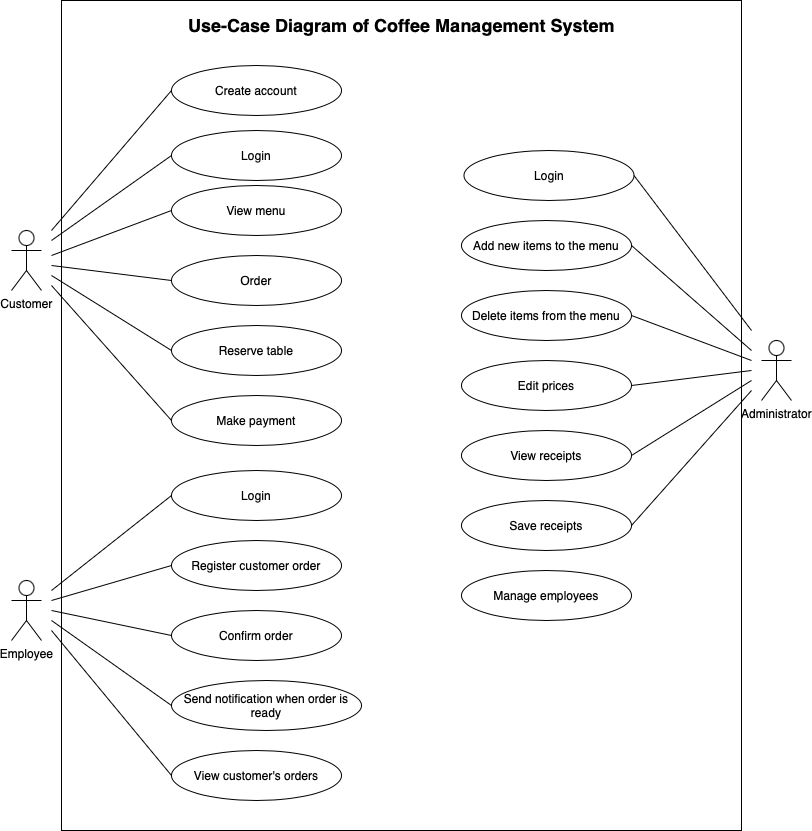

The diagram above was exported from draw.io. Its source (the exported page's mxGraphModel, read from the mxfile embedded in the PNG):
<mxGraphModel dx="1194" dy="548" grid="1" gridSize="10" guides="1" tooltips="1" connect="1" arrows="1" fold="1" page="1" pageScale="1" pageWidth="850" pageHeight="1100" math="0" shadow="0">
  <root>
    <mxCell id="0" />
    <mxCell id="1" parent="0" />
    <mxCell id="qpZuW9YfVf40Ow7c54rL-30" value="" style="rounded=0;whiteSpace=wrap;html=1;" vertex="1" parent="1">
      <mxGeometry x="440" y="70" width="680" height="830" as="geometry" />
    </mxCell>
    <mxCell id="qpZuW9YfVf40Ow7c54rL-1" value="Customer" style="shape=umlActor;verticalLabelPosition=bottom;verticalAlign=top;html=1;outlineConnect=0;" vertex="1" parent="1">
      <mxGeometry x="390" y="300" width="30" height="60" as="geometry" />
    </mxCell>
    <mxCell id="qpZuW9YfVf40Ow7c54rL-2" value="Create account" style="ellipse;whiteSpace=wrap;html=1;" vertex="1" parent="1">
      <mxGeometry x="550" y="135" width="170" height="50" as="geometry" />
    </mxCell>
    <mxCell id="qpZuW9YfVf40Ow7c54rL-3" value="View menu" style="ellipse;whiteSpace=wrap;html=1;" vertex="1" parent="1">
      <mxGeometry x="550" y="255" width="170" height="50" as="geometry" />
    </mxCell>
    <mxCell id="qpZuW9YfVf40Ow7c54rL-4" value="Order" style="ellipse;whiteSpace=wrap;html=1;" vertex="1" parent="1">
      <mxGeometry x="550" y="325" width="170" height="50" as="geometry" />
    </mxCell>
    <mxCell id="qpZuW9YfVf40Ow7c54rL-6" value="Employee" style="shape=umlActor;verticalLabelPosition=bottom;verticalAlign=top;html=1;outlineConnect=0;" vertex="1" parent="1">
      <mxGeometry x="390" y="650" width="30" height="60" as="geometry" />
    </mxCell>
    <mxCell id="qpZuW9YfVf40Ow7c54rL-7" value="Register customer order" style="ellipse;whiteSpace=wrap;html=1;" vertex="1" parent="1">
      <mxGeometry x="550" y="610" width="170" height="50" as="geometry" />
    </mxCell>
    <mxCell id="qpZuW9YfVf40Ow7c54rL-9" value="Send notification when order is ready" style="ellipse;whiteSpace=wrap;html=1;" vertex="1" parent="1">
      <mxGeometry x="550" y="750" width="190" height="50" as="geometry" />
    </mxCell>
    <mxCell id="qpZuW9YfVf40Ow7c54rL-10" value="Reserve table" style="ellipse;whiteSpace=wrap;html=1;" vertex="1" parent="1">
      <mxGeometry x="550" y="395" width="170" height="50" as="geometry" />
    </mxCell>
    <mxCell id="qpZuW9YfVf40Ow7c54rL-11" value="" style="endArrow=none;html=1;rounded=0;entryX=0;entryY=0.5;entryDx=0;entryDy=0;" edge="1" parent="1" target="qpZuW9YfVf40Ow7c54rL-7">
      <mxGeometry width="50" height="50" relative="1" as="geometry">
        <mxPoint x="430" y="670" as="sourcePoint" />
        <mxPoint x="510" y="630" as="targetPoint" />
      </mxGeometry>
    </mxCell>
    <mxCell id="qpZuW9YfVf40Ow7c54rL-12" value="" style="endArrow=none;html=1;rounded=0;entryX=0;entryY=0.5;entryDx=0;entryDy=0;" edge="1" parent="1" target="qpZuW9YfVf40Ow7c54rL-39">
      <mxGeometry width="50" height="50" relative="1" as="geometry">
        <mxPoint x="430" y="680" as="sourcePoint" />
        <mxPoint x="540" y="705" as="targetPoint" />
      </mxGeometry>
    </mxCell>
    <mxCell id="qpZuW9YfVf40Ow7c54rL-13" value="" style="endArrow=none;html=1;rounded=0;entryX=0;entryY=0.5;entryDx=0;entryDy=0;" edge="1" parent="1" target="qpZuW9YfVf40Ow7c54rL-9">
      <mxGeometry width="50" height="50" relative="1" as="geometry">
        <mxPoint x="430" y="690" as="sourcePoint" />
        <mxPoint x="550" y="675" as="targetPoint" />
      </mxGeometry>
    </mxCell>
    <mxCell id="qpZuW9YfVf40Ow7c54rL-14" value="" style="endArrow=none;html=1;rounded=0;entryX=0;entryY=0.5;entryDx=0;entryDy=0;" edge="1" parent="1" target="qpZuW9YfVf40Ow7c54rL-2">
      <mxGeometry width="50" height="50" relative="1" as="geometry">
        <mxPoint x="430" y="300" as="sourcePoint" />
        <mxPoint x="520" y="215" as="targetPoint" />
      </mxGeometry>
    </mxCell>
    <mxCell id="qpZuW9YfVf40Ow7c54rL-15" value="" style="endArrow=none;html=1;rounded=0;entryX=0;entryY=0.5;entryDx=0;entryDy=0;" edge="1" parent="1" target="qpZuW9YfVf40Ow7c54rL-3">
      <mxGeometry width="50" height="50" relative="1" as="geometry">
        <mxPoint x="430" y="325" as="sourcePoint" />
        <mxPoint x="560" y="220" as="targetPoint" />
      </mxGeometry>
    </mxCell>
    <mxCell id="qpZuW9YfVf40Ow7c54rL-16" value="" style="endArrow=none;html=1;rounded=0;entryX=0;entryY=0.5;entryDx=0;entryDy=0;" edge="1" parent="1" target="qpZuW9YfVf40Ow7c54rL-4">
      <mxGeometry width="50" height="50" relative="1" as="geometry">
        <mxPoint x="430" y="335" as="sourcePoint" />
        <mxPoint x="560" y="290" as="targetPoint" />
      </mxGeometry>
    </mxCell>
    <mxCell id="qpZuW9YfVf40Ow7c54rL-17" value="" style="endArrow=none;html=1;rounded=0;entryX=0;entryY=0.5;entryDx=0;entryDy=0;" edge="1" parent="1" target="qpZuW9YfVf40Ow7c54rL-10">
      <mxGeometry width="50" height="50" relative="1" as="geometry">
        <mxPoint x="430" y="345" as="sourcePoint" />
        <mxPoint x="560" y="360" as="targetPoint" />
      </mxGeometry>
    </mxCell>
    <mxCell id="qpZuW9YfVf40Ow7c54rL-18" value="Administrator" style="shape=umlActor;verticalLabelPosition=bottom;verticalAlign=top;html=1;outlineConnect=0;" vertex="1" parent="1">
      <mxGeometry x="1140" y="410" width="30" height="60" as="geometry" />
    </mxCell>
    <mxCell id="qpZuW9YfVf40Ow7c54rL-19" value="Add new items to the menu" style="ellipse;whiteSpace=wrap;html=1;" vertex="1" parent="1">
      <mxGeometry x="840" y="290" width="170" height="50" as="geometry" />
    </mxCell>
    <mxCell id="qpZuW9YfVf40Ow7c54rL-20" value="Delete items from the menu" style="ellipse;whiteSpace=wrap;html=1;" vertex="1" parent="1">
      <mxGeometry x="840" y="360" width="170" height="50" as="geometry" />
    </mxCell>
    <mxCell id="qpZuW9YfVf40Ow7c54rL-21" value="Edit prices" style="ellipse;whiteSpace=wrap;html=1;" vertex="1" parent="1">
      <mxGeometry x="840" y="430" width="170" height="50" as="geometry" />
    </mxCell>
    <mxCell id="qpZuW9YfVf40Ow7c54rL-22" value="View receipts" style="ellipse;whiteSpace=wrap;html=1;" vertex="1" parent="1">
      <mxGeometry x="840" y="500" width="170" height="50" as="geometry" />
    </mxCell>
    <mxCell id="qpZuW9YfVf40Ow7c54rL-23" value="Save receipts" style="ellipse;whiteSpace=wrap;html=1;" vertex="1" parent="1">
      <mxGeometry x="840" y="570" width="170" height="50" as="geometry" />
    </mxCell>
    <mxCell id="qpZuW9YfVf40Ow7c54rL-24" value="" style="endArrow=none;html=1;rounded=0;exitX=1;exitY=0.5;exitDx=0;exitDy=0;" edge="1" parent="1" source="qpZuW9YfVf40Ow7c54rL-19">
      <mxGeometry width="50" height="50" relative="1" as="geometry">
        <mxPoint x="840" y="490" as="sourcePoint" />
        <mxPoint x="1130" y="420" as="targetPoint" />
      </mxGeometry>
    </mxCell>
    <mxCell id="qpZuW9YfVf40Ow7c54rL-25" value="" style="endArrow=none;html=1;rounded=0;exitX=1;exitY=0.5;exitDx=0;exitDy=0;" edge="1" parent="1" source="qpZuW9YfVf40Ow7c54rL-20">
      <mxGeometry width="50" height="50" relative="1" as="geometry">
        <mxPoint x="1020" y="325" as="sourcePoint" />
        <mxPoint x="1130" y="430" as="targetPoint" />
      </mxGeometry>
    </mxCell>
    <mxCell id="qpZuW9YfVf40Ow7c54rL-26" value="" style="endArrow=none;html=1;rounded=0;exitX=1;exitY=0.5;exitDx=0;exitDy=0;" edge="1" parent="1" source="qpZuW9YfVf40Ow7c54rL-21">
      <mxGeometry width="50" height="50" relative="1" as="geometry">
        <mxPoint x="1020" y="395" as="sourcePoint" />
        <mxPoint x="1130" y="440" as="targetPoint" />
      </mxGeometry>
    </mxCell>
    <mxCell id="qpZuW9YfVf40Ow7c54rL-27" value="" style="endArrow=none;html=1;rounded=0;exitX=1;exitY=0.5;exitDx=0;exitDy=0;" edge="1" parent="1" source="qpZuW9YfVf40Ow7c54rL-22">
      <mxGeometry width="50" height="50" relative="1" as="geometry">
        <mxPoint x="1020" y="465" as="sourcePoint" />
        <mxPoint x="1130" y="450" as="targetPoint" />
      </mxGeometry>
    </mxCell>
    <mxCell id="qpZuW9YfVf40Ow7c54rL-29" value="" style="endArrow=none;html=1;rounded=0;exitX=1;exitY=0.5;exitDx=0;exitDy=0;" edge="1" parent="1" source="qpZuW9YfVf40Ow7c54rL-23">
      <mxGeometry width="50" height="50" relative="1" as="geometry">
        <mxPoint x="1020" y="535" as="sourcePoint" />
        <mxPoint x="1130" y="460" as="targetPoint" />
      </mxGeometry>
    </mxCell>
    <mxCell id="qpZuW9YfVf40Ow7c54rL-32" value="&lt;b&gt;&lt;font style=&quot;font-size: 18px;&quot;&gt;Use-Case Diagram of Coffee Management System&lt;/font&gt;&lt;/b&gt;" style="text;html=1;align=center;verticalAlign=middle;whiteSpace=wrap;rounded=0;" vertex="1" parent="1">
      <mxGeometry x="547.5" y="80" width="465" height="30" as="geometry" />
    </mxCell>
    <mxCell id="qpZuW9YfVf40Ow7c54rL-33" value="Make payment" style="ellipse;whiteSpace=wrap;html=1;" vertex="1" parent="1">
      <mxGeometry x="550" y="465" width="170" height="50" as="geometry" />
    </mxCell>
    <mxCell id="qpZuW9YfVf40Ow7c54rL-34" value="" style="endArrow=none;html=1;rounded=0;entryX=0;entryY=0.5;entryDx=0;entryDy=0;" edge="1" parent="1" target="qpZuW9YfVf40Ow7c54rL-33">
      <mxGeometry width="50" height="50" relative="1" as="geometry">
        <mxPoint x="430" y="355" as="sourcePoint" />
        <mxPoint x="560" y="430" as="targetPoint" />
      </mxGeometry>
    </mxCell>
    <mxCell id="qpZuW9YfVf40Ow7c54rL-35" value="Login" style="ellipse;whiteSpace=wrap;html=1;" vertex="1" parent="1">
      <mxGeometry x="842.5" y="220" width="170" height="50" as="geometry" />
    </mxCell>
    <mxCell id="qpZuW9YfVf40Ow7c54rL-36" value="" style="endArrow=none;html=1;rounded=0;exitX=1;exitY=0.5;exitDx=0;exitDy=0;" edge="1" parent="1" source="qpZuW9YfVf40Ow7c54rL-35">
      <mxGeometry width="50" height="50" relative="1" as="geometry">
        <mxPoint x="1020" y="325" as="sourcePoint" />
        <mxPoint x="1130" y="400" as="targetPoint" />
      </mxGeometry>
    </mxCell>
    <mxCell id="qpZuW9YfVf40Ow7c54rL-37" value="Manage employees" style="ellipse;whiteSpace=wrap;html=1;" vertex="1" parent="1">
      <mxGeometry x="840" y="640" width="170" height="50" as="geometry" />
    </mxCell>
    <mxCell id="qpZuW9YfVf40Ow7c54rL-38" value="View customer's orders" style="ellipse;whiteSpace=wrap;html=1;" vertex="1" parent="1">
      <mxGeometry x="550" y="820" width="170" height="50" as="geometry" />
    </mxCell>
    <mxCell id="qpZuW9YfVf40Ow7c54rL-39" value="Confirm order" style="ellipse;whiteSpace=wrap;html=1;" vertex="1" parent="1">
      <mxGeometry x="550" y="680" width="170" height="50" as="geometry" />
    </mxCell>
    <mxCell id="qpZuW9YfVf40Ow7c54rL-40" value="" style="endArrow=none;html=1;rounded=0;entryX=0;entryY=0.5;entryDx=0;entryDy=0;" edge="1" parent="1" target="qpZuW9YfVf40Ow7c54rL-38">
      <mxGeometry width="50" height="50" relative="1" as="geometry">
        <mxPoint x="430" y="700" as="sourcePoint" />
        <mxPoint x="560" y="785" as="targetPoint" />
      </mxGeometry>
    </mxCell>
    <mxCell id="qpZuW9YfVf40Ow7c54rL-42" value="Login" style="ellipse;whiteSpace=wrap;html=1;" vertex="1" parent="1">
      <mxGeometry x="550" y="540" width="170" height="50" as="geometry" />
    </mxCell>
    <mxCell id="qpZuW9YfVf40Ow7c54rL-43" value="" style="endArrow=none;html=1;rounded=0;entryX=0;entryY=0.5;entryDx=0;entryDy=0;" edge="1" parent="1" target="qpZuW9YfVf40Ow7c54rL-42">
      <mxGeometry width="50" height="50" relative="1" as="geometry">
        <mxPoint x="430" y="660" as="sourcePoint" />
        <mxPoint x="560" y="645" as="targetPoint" />
      </mxGeometry>
    </mxCell>
    <mxCell id="qpZuW9YfVf40Ow7c54rL-44" value="Login" style="ellipse;whiteSpace=wrap;html=1;" vertex="1" parent="1">
      <mxGeometry x="550" y="200" width="170" height="50" as="geometry" />
    </mxCell>
    <mxCell id="qpZuW9YfVf40Ow7c54rL-45" value="" style="endArrow=none;html=1;rounded=0;entryX=0;entryY=0.5;entryDx=0;entryDy=0;" edge="1" parent="1" target="qpZuW9YfVf40Ow7c54rL-44">
      <mxGeometry width="50" height="50" relative="1" as="geometry">
        <mxPoint x="430" y="310" as="sourcePoint" />
        <mxPoint x="560" y="170" as="targetPoint" />
      </mxGeometry>
    </mxCell>
  </root>
</mxGraphModel>